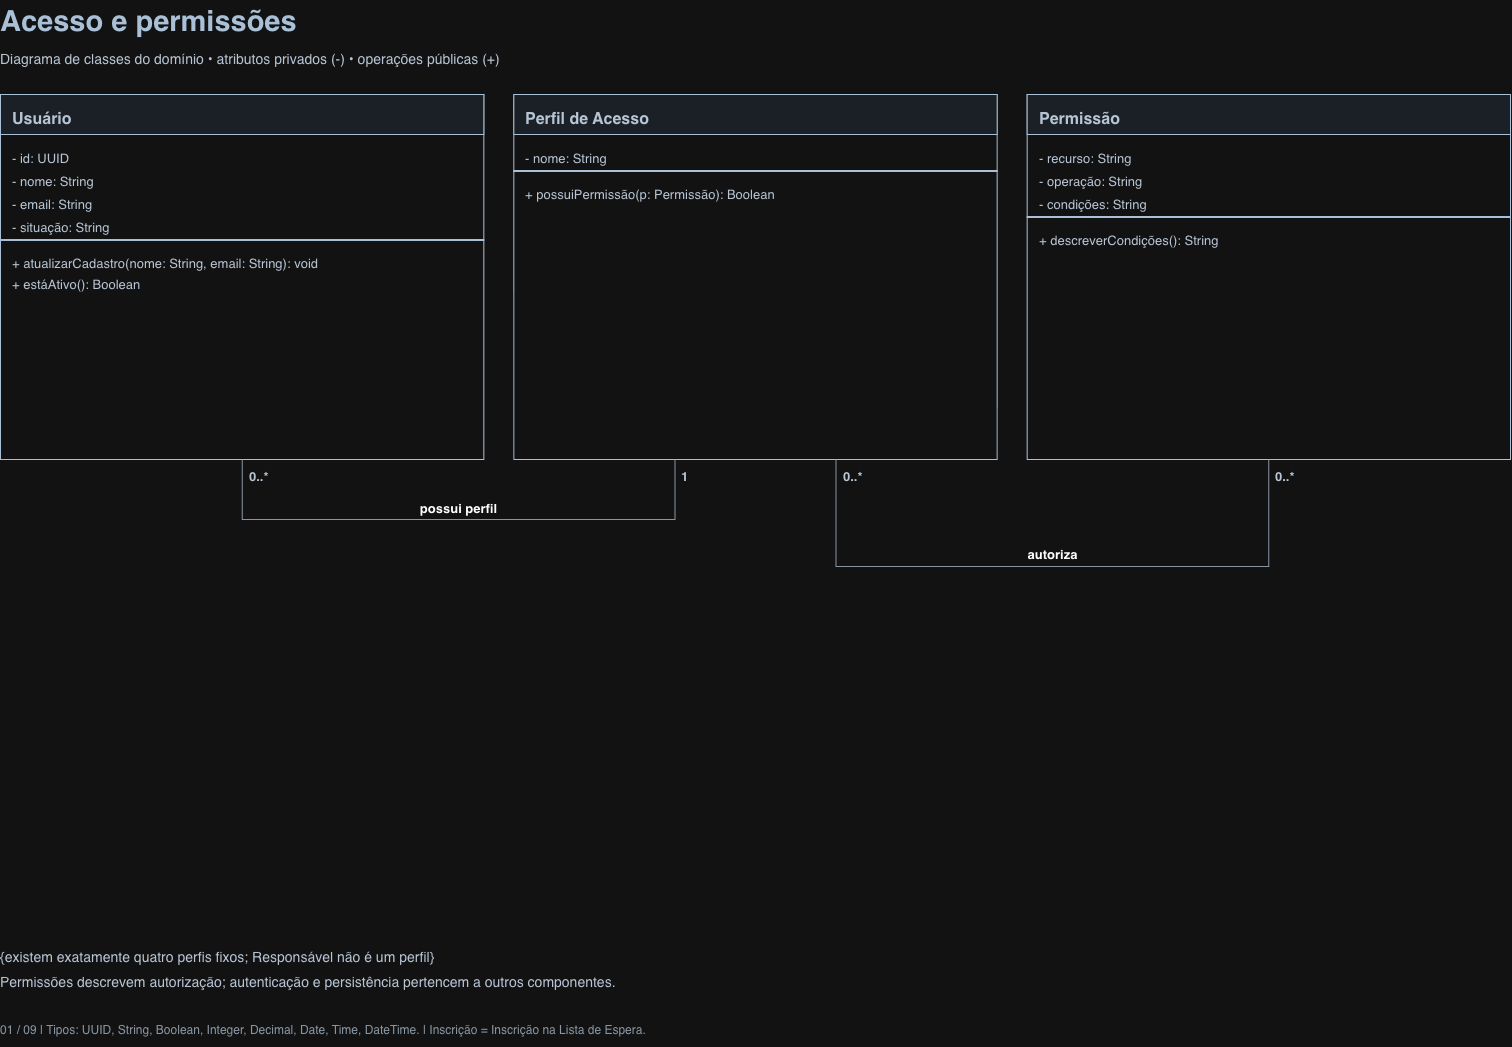

The diagram above was exported from draw.io. Its source (the exported page's mxGraphModel, read from the mxfile embedded in the PNG):
<mxGraphModel dx="933" dy="1207" grid="1" gridSize="10" guides="1" tooltips="1" connect="1" arrows="1" fold="1" page="1" pageScale="1" pageWidth="1600" pageHeight="1130" math="0" shadow="0">
  <root>
    <mxCell id="0" />
    <mxCell id="1" parent="0" />
    <mxCell id="v2" parent="1" style="text;html=1;align=left;verticalAlign=top;whiteSpace=wrap;overflow=hidden;fontSize=29;fontColor=#213B56;fontStyle=1;spacing=0;" value="Acesso e permissões" vertex="1">
      <mxGeometry height="45" width="1400" x="45" y="66" as="geometry" />
    </mxCell>
    <mxCell id="v3" parent="1" style="text;html=1;align=left;verticalAlign=top;whiteSpace=wrap;overflow=hidden;fontSize=14;fontColor=#243447;fontStyle=0;spacing=0;" value="Diagrama de classes do domínio • atributos privados (-) • operações públicas (+)" vertex="1">
      <mxGeometry height="24" width="1450" x="45" y="112" as="geometry" />
    </mxCell>
    <mxCell id="v4" parent="1" style="rounded=0;fillColor=#FFFFFF;strokeColor=#213B56;" value="" vertex="1">
      <mxGeometry height="365" width="483.3333333333333" x="45" y="160" as="geometry" />
    </mxCell>
    <mxCell id="v5" parent="v4" style="rounded=0;fillColor=#EAF1F7;strokeColor=#213B56;" value="" vertex="1">
      <mxGeometry height="40" width="483.3333333333333" as="geometry" />
    </mxCell>
    <mxCell id="v6" parent="v4" style="text;html=1;align=left;verticalAlign=top;whiteSpace=wrap;overflow=hidden;fontSize=16;fontColor=#243447;fontStyle=1;spacing=0;" value="Usuário" vertex="1">
      <mxGeometry height="25" width="463.3333333333333" x="12" y="11" as="geometry" />
    </mxCell>
    <mxCell id="v7" parent="v4" style="text;html=1;align=left;verticalAlign=top;whiteSpace=wrap;overflow=hidden;fontSize=13;fontColor=#243447;fontStyle=0;spacing=0;" value="- id: UUID" vertex="1">
      <mxGeometry height="20" width="463.3333333333333" x="12" y="52" as="geometry" />
    </mxCell>
    <mxCell id="v8" parent="v4" style="text;html=1;align=left;verticalAlign=top;whiteSpace=wrap;overflow=hidden;fontSize=13;fontColor=#243447;fontStyle=0;spacing=0;" value="- nome: String" vertex="1">
      <mxGeometry height="20" width="463.3333333333333" x="12" y="75" as="geometry" />
    </mxCell>
    <mxCell id="v9" parent="v4" style="text;html=1;align=left;verticalAlign=top;whiteSpace=wrap;overflow=hidden;fontSize=13;fontColor=#243447;fontStyle=0;spacing=0;" value="- email: String" vertex="1">
      <mxGeometry height="20" width="463.3333333333333" x="12" y="98" as="geometry" />
    </mxCell>
    <mxCell id="v10" parent="v4" style="text;html=1;align=left;verticalAlign=top;whiteSpace=wrap;overflow=hidden;fontSize=13;fontColor=#243447;fontStyle=0;spacing=0;" value="- situação: String" vertex="1">
      <mxGeometry height="20" width="463.3333333333333" x="12" y="121" as="geometry" />
    </mxCell>
    <mxCell id="v11" parent="v4" style="fillColor=#213B56;strokeColor=#213B56;" value="" vertex="1">
      <mxGeometry height="1" width="483.3333333333333" y="145" as="geometry" />
    </mxCell>
    <mxCell id="v12" parent="v4" style="text;html=1;align=left;verticalAlign=top;whiteSpace=wrap;overflow=hidden;fontSize=13;fontColor=#243447;fontStyle=0;spacing=0;" value="+ atualizarCadastro(nome: String, email: String): void" vertex="1">
      <mxGeometry height="20" width="463.3333333333333" x="12" y="157" as="geometry" />
    </mxCell>
    <mxCell id="v13" parent="v4" style="text;html=1;align=left;verticalAlign=top;whiteSpace=wrap;overflow=hidden;fontSize=13;fontColor=#243447;fontStyle=0;spacing=0;" value="+ estáAtivo(): Boolean" vertex="1">
      <mxGeometry height="20" width="463.3333333333333" x="12" y="178" as="geometry" />
    </mxCell>
    <mxCell id="v14" parent="1" style="rounded=0;fillColor=#FFFFFF;strokeColor=#213B56;" value="" vertex="1">
      <mxGeometry height="365" width="483.3333333333333" x="558.3333333333333" y="160" as="geometry" />
    </mxCell>
    <mxCell id="v15" parent="v14" style="rounded=0;fillColor=#EAF1F7;strokeColor=#213B56;" value="" vertex="1">
      <mxGeometry height="40" width="483.3333333333333" as="geometry" />
    </mxCell>
    <mxCell id="v16" parent="v14" style="text;html=1;align=left;verticalAlign=top;whiteSpace=wrap;overflow=hidden;fontSize=16;fontColor=#243447;fontStyle=1;spacing=0;" value="Perfil de Acesso" vertex="1">
      <mxGeometry height="25" width="463.3333333333333" x="12" y="11" as="geometry" />
    </mxCell>
    <mxCell id="v17" parent="v14" style="text;html=1;align=left;verticalAlign=top;whiteSpace=wrap;overflow=hidden;fontSize=13;fontColor=#243447;fontStyle=0;spacing=0;" value="- nome: String" vertex="1">
      <mxGeometry height="20" width="463.3333333333333" x="12" y="52" as="geometry" />
    </mxCell>
    <mxCell id="v18" parent="v14" style="fillColor=#213B56;strokeColor=#213B56;" value="" vertex="1">
      <mxGeometry height="1" width="483.3333333333333" y="76" as="geometry" />
    </mxCell>
    <mxCell id="v19" parent="v14" style="text;html=1;align=left;verticalAlign=top;whiteSpace=wrap;overflow=hidden;fontSize=13;fontColor=#243447;fontStyle=0;spacing=0;" value="+ possuiPermissão(p: Permissão): Boolean" vertex="1">
      <mxGeometry height="20" width="463.3333333333333" x="12" y="88" as="geometry" />
    </mxCell>
    <mxCell id="v20" parent="1" style="rounded=0;fillColor=#FFFFFF;strokeColor=#213B56;" value="" vertex="1">
      <mxGeometry height="365" width="483.3333333333333" x="1071.6666666666665" y="160" as="geometry" />
    </mxCell>
    <mxCell id="v21" parent="v20" style="rounded=0;fillColor=#EAF1F7;strokeColor=#213B56;" value="" vertex="1">
      <mxGeometry height="40" width="483.3333333333333" as="geometry" />
    </mxCell>
    <mxCell id="v22" parent="v20" style="text;html=1;align=left;verticalAlign=top;whiteSpace=wrap;overflow=hidden;fontSize=16;fontColor=#243447;fontStyle=1;spacing=0;" value="Permissão" vertex="1">
      <mxGeometry height="25" width="463.3333333333333" x="12" y="11" as="geometry" />
    </mxCell>
    <mxCell id="v23" parent="v20" style="text;html=1;align=left;verticalAlign=top;whiteSpace=wrap;overflow=hidden;fontSize=13;fontColor=#243447;fontStyle=0;spacing=0;" value="- recurso: String" vertex="1">
      <mxGeometry height="20" width="463.3333333333333" x="12" y="52" as="geometry" />
    </mxCell>
    <mxCell id="v24" parent="v20" style="text;html=1;align=left;verticalAlign=top;whiteSpace=wrap;overflow=hidden;fontSize=13;fontColor=#243447;fontStyle=0;spacing=0;" value="- operação: String" vertex="1">
      <mxGeometry height="20" width="463.3333333333333" x="12" y="75" as="geometry" />
    </mxCell>
    <mxCell id="v25" parent="v20" style="text;html=1;align=left;verticalAlign=top;whiteSpace=wrap;overflow=hidden;fontSize=13;fontColor=#243447;fontStyle=0;spacing=0;" value="- condições: String" vertex="1">
      <mxGeometry height="20" width="463.3333333333333" x="12" y="98" as="geometry" />
    </mxCell>
    <mxCell id="v26" parent="v20" style="fillColor=#213B56;strokeColor=#213B56;" value="" vertex="1">
      <mxGeometry height="1" width="483.3333333333333" y="122" as="geometry" />
    </mxCell>
    <mxCell id="v27" parent="v20" style="text;html=1;align=left;verticalAlign=top;whiteSpace=wrap;overflow=hidden;fontSize=13;fontColor=#243447;fontStyle=0;spacing=0;" value="+ descreverCondições(): String" vertex="1">
      <mxGeometry height="20" width="463.3333333333333" x="12" y="134" as="geometry" />
    </mxCell>
    <mxCell id="e0" edge="1" parent="1" source="v4" style="edgeStyle=orthogonalEdgeStyle;rounded=0;html=1;endArrow=none;startArrow=none;startFill=1;strokeColor=#5A6A7A;exitX=0.49999999999999994;exitY=1;entryX=0.3333333333333333;entryY=1;exitPerimeter=0;entryPerimeter=0;" target="v14" value="">
      <mxGeometry relative="1" as="geometry">
        <Array as="points">
          <mxPoint x="286.66666666666663" y="585" />
          <mxPoint x="719.4444444444443" y="585" />
        </Array>
      </mxGeometry>
    </mxCell>
    <mxCell id="v28" parent="1" style="text;html=1;align=left;verticalAlign=top;whiteSpace=wrap;overflow=hidden;fontSize=13;fontColor=#243447;fontStyle=1;spacing=0;" value="0..*" vertex="1">
      <mxGeometry height="22" width="46" x="293.66666666666663" y="530" as="geometry" />
    </mxCell>
    <mxCell id="v29" parent="1" style="text;html=1;align=left;verticalAlign=top;whiteSpace=wrap;overflow=hidden;fontSize=13;fontColor=#243447;fontStyle=1;spacing=0;" value="1" vertex="1">
      <mxGeometry height="22" width="46" x="726.4444444444443" y="530" as="geometry" />
    </mxCell>
    <mxCell id="v30" parent="1" style="text;html=1;align=center;verticalAlign=middle;fontSize=13;fontStyle=1;fillColor=#FFFFFF;strokeColor=none;" value="possui perfil" vertex="1">
      <mxGeometry height="21" width="150" x="428.0555555555555" y="563" as="geometry" />
    </mxCell>
    <mxCell id="e1" edge="1" parent="1" source="v14" style="edgeStyle=orthogonalEdgeStyle;rounded=0;html=1;endArrow=none;startArrow=none;startFill=1;strokeColor=#5A6A7A;exitX=0.6666666666666666;exitY=1;entryX=0.5000000000000002;entryY=1;exitPerimeter=0;entryPerimeter=0;" target="v20" value="">
      <mxGeometry relative="1" as="geometry">
        <Array as="points">
          <mxPoint x="880.5555555555554" y="632" />
          <mxPoint x="1313.3333333333333" y="632" />
        </Array>
      </mxGeometry>
    </mxCell>
    <mxCell id="v31" parent="1" style="text;html=1;align=left;verticalAlign=top;whiteSpace=wrap;overflow=hidden;fontSize=13;fontColor=#243447;fontStyle=1;spacing=0;" value="0..*" vertex="1">
      <mxGeometry height="22" width="46" x="887.5555555555554" y="530" as="geometry" />
    </mxCell>
    <mxCell id="v32" parent="1" style="text;html=1;align=left;verticalAlign=top;whiteSpace=wrap;overflow=hidden;fontSize=13;fontColor=#243447;fontStyle=1;spacing=0;" value="0..*" vertex="1">
      <mxGeometry height="22" width="46" x="1320.3333333333333" y="530" as="geometry" />
    </mxCell>
    <mxCell id="v33" parent="1" style="text;html=1;align=center;verticalAlign=middle;fontSize=13;fontStyle=1;fillColor=#FFFFFF;strokeColor=none;" value="autoriza" vertex="1">
      <mxGeometry height="21" width="150" x="1021.9444444444443" y="610" as="geometry" />
    </mxCell>
    <mxCell id="v34" parent="1" style="text;html=1;align=left;verticalAlign=top;whiteSpace=wrap;overflow=hidden;fontSize=14;fontColor=#243447;fontStyle=0;spacing=0;" value="{existem exatamente quatro perfis fixos; Responsável não é um perfil}" vertex="1">
      <mxGeometry height="25" width="1510" x="45" y="1010" as="geometry" />
    </mxCell>
    <mxCell id="v35" parent="1" style="text;html=1;align=left;verticalAlign=top;whiteSpace=wrap;overflow=hidden;fontSize=14;fontColor=#243447;fontStyle=0;spacing=0;" value="Permissões descrevem autorização; autenticação e persistência pertencem a outros componentes." vertex="1">
      <mxGeometry height="25" width="1510" x="45" y="1035" as="geometry" />
    </mxCell>
    <mxCell id="v36" parent="1" style="text;html=1;align=left;verticalAlign=top;whiteSpace=wrap;overflow=hidden;fontSize=12;fontColor=#5A6A7A;fontStyle=0;spacing=0;" value="01 / 09    |    Tipos: UUID, String, Boolean, Integer, Decimal, Date, Time, DateTime.    |    Inscrição = Inscrição na Lista de Espera." vertex="1">
      <mxGeometry height="23" width="1510" x="45" y="1084" as="geometry" />
    </mxCell>
  </root>
</mxGraphModel>